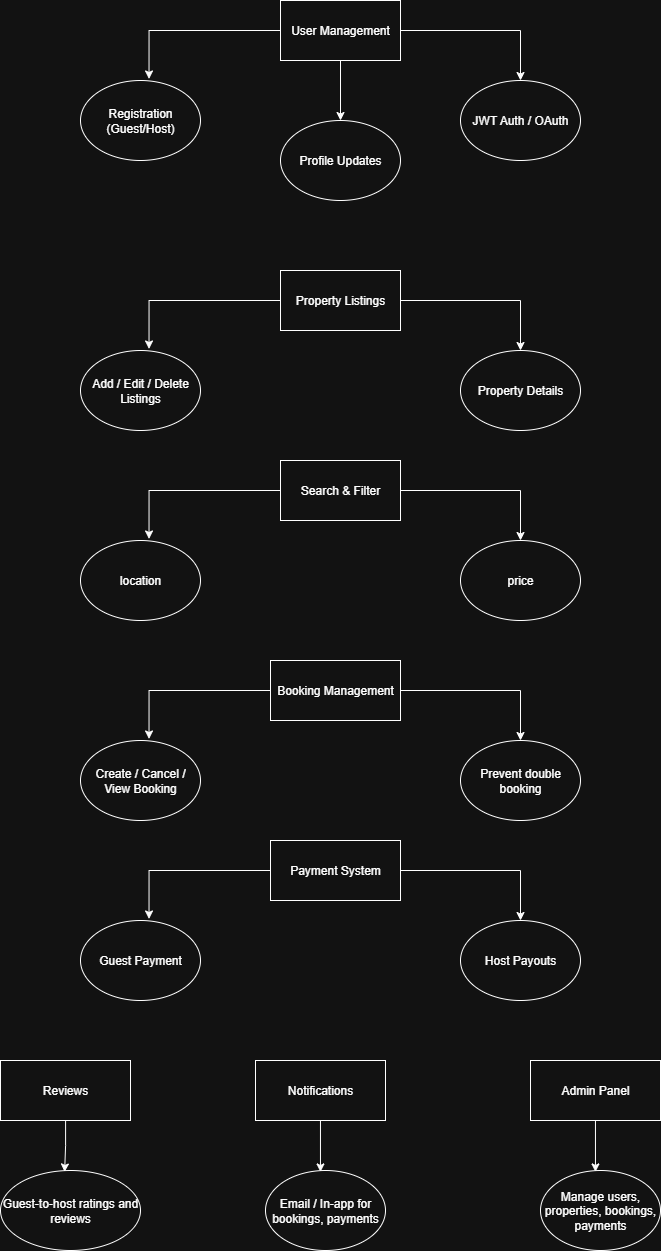

The diagram above was exported from draw.io. Its source (the exported page's mxGraphModel, read from the mxfile embedded in the PNG):
<mxGraphModel dx="2024" dy="1202" grid="1" gridSize="10" guides="1" tooltips="1" connect="1" arrows="1" fold="1" page="1" pageScale="1" pageWidth="850" pageHeight="1100" math="0" shadow="0">
  <root>
    <mxCell id="0" />
    <mxCell id="1" parent="0" />
    <mxCell id="-5RiUm6kAuqIKAK-owCP-7" style="edgeStyle=orthogonalEdgeStyle;rounded=0;orthogonalLoop=1;jettySize=auto;html=1;" edge="1" parent="1" source="-5RiUm6kAuqIKAK-owCP-1" target="-5RiUm6kAuqIKAK-owCP-3">
      <mxGeometry relative="1" as="geometry" />
    </mxCell>
    <mxCell id="-5RiUm6kAuqIKAK-owCP-9" style="edgeStyle=orthogonalEdgeStyle;rounded=0;orthogonalLoop=1;jettySize=auto;html=1;entryX=0.5;entryY=0;entryDx=0;entryDy=0;" edge="1" parent="1" source="-5RiUm6kAuqIKAK-owCP-1" target="-5RiUm6kAuqIKAK-owCP-4">
      <mxGeometry relative="1" as="geometry" />
    </mxCell>
    <mxCell id="-5RiUm6kAuqIKAK-owCP-1" value="User Management" style="rounded=0;whiteSpace=wrap;html=1;" vertex="1" parent="1">
      <mxGeometry x="320" y="40" width="120" height="60" as="geometry" />
    </mxCell>
    <mxCell id="-5RiUm6kAuqIKAK-owCP-2" value="Registration (Guest/Host)" style="ellipse;whiteSpace=wrap;html=1;" vertex="1" parent="1">
      <mxGeometry x="120" y="120" width="120" height="80" as="geometry" />
    </mxCell>
    <mxCell id="-5RiUm6kAuqIKAK-owCP-3" value="JWT Auth / OAuth" style="ellipse;whiteSpace=wrap;html=1;" vertex="1" parent="1">
      <mxGeometry x="500" y="120" width="120" height="80" as="geometry" />
    </mxCell>
    <mxCell id="-5RiUm6kAuqIKAK-owCP-4" value="Profile Updates" style="ellipse;whiteSpace=wrap;html=1;" vertex="1" parent="1">
      <mxGeometry x="320" y="160" width="120" height="80" as="geometry" />
    </mxCell>
    <mxCell id="-5RiUm6kAuqIKAK-owCP-8" style="edgeStyle=orthogonalEdgeStyle;rounded=0;orthogonalLoop=1;jettySize=auto;html=1;entryX=0.571;entryY=-0.019;entryDx=0;entryDy=0;entryPerimeter=0;" edge="1" parent="1" source="-5RiUm6kAuqIKAK-owCP-1" target="-5RiUm6kAuqIKAK-owCP-2">
      <mxGeometry relative="1" as="geometry" />
    </mxCell>
    <mxCell id="-5RiUm6kAuqIKAK-owCP-10" style="edgeStyle=orthogonalEdgeStyle;rounded=0;orthogonalLoop=1;jettySize=auto;html=1;" edge="1" parent="1" source="-5RiUm6kAuqIKAK-owCP-12" target="-5RiUm6kAuqIKAK-owCP-14">
      <mxGeometry relative="1" as="geometry" />
    </mxCell>
    <mxCell id="-5RiUm6kAuqIKAK-owCP-12" value="Property Listings" style="rounded=0;whiteSpace=wrap;html=1;" vertex="1" parent="1">
      <mxGeometry x="320" y="310" width="120" height="60" as="geometry" />
    </mxCell>
    <mxCell id="-5RiUm6kAuqIKAK-owCP-13" value="Add / Edit / Delete Listings" style="ellipse;whiteSpace=wrap;html=1;" vertex="1" parent="1">
      <mxGeometry x="120" y="390" width="120" height="80" as="geometry" />
    </mxCell>
    <mxCell id="-5RiUm6kAuqIKAK-owCP-14" value="Property Details" style="ellipse;whiteSpace=wrap;html=1;" vertex="1" parent="1">
      <mxGeometry x="500" y="390" width="120" height="80" as="geometry" />
    </mxCell>
    <mxCell id="-5RiUm6kAuqIKAK-owCP-16" style="edgeStyle=orthogonalEdgeStyle;rounded=0;orthogonalLoop=1;jettySize=auto;html=1;entryX=0.571;entryY=-0.019;entryDx=0;entryDy=0;entryPerimeter=0;" edge="1" parent="1" source="-5RiUm6kAuqIKAK-owCP-12" target="-5RiUm6kAuqIKAK-owCP-13">
      <mxGeometry relative="1" as="geometry" />
    </mxCell>
    <mxCell id="-5RiUm6kAuqIKAK-owCP-17" style="edgeStyle=orthogonalEdgeStyle;rounded=0;orthogonalLoop=1;jettySize=auto;html=1;" edge="1" parent="1" source="-5RiUm6kAuqIKAK-owCP-18" target="-5RiUm6kAuqIKAK-owCP-20">
      <mxGeometry relative="1" as="geometry" />
    </mxCell>
    <mxCell id="-5RiUm6kAuqIKAK-owCP-18" value="Search &amp;amp; Filter" style="rounded=0;whiteSpace=wrap;html=1;" vertex="1" parent="1">
      <mxGeometry x="320" y="500" width="120" height="60" as="geometry" />
    </mxCell>
    <mxCell id="-5RiUm6kAuqIKAK-owCP-19" value="location" style="ellipse;whiteSpace=wrap;html=1;" vertex="1" parent="1">
      <mxGeometry x="120" y="580" width="120" height="80" as="geometry" />
    </mxCell>
    <mxCell id="-5RiUm6kAuqIKAK-owCP-20" value="price" style="ellipse;whiteSpace=wrap;html=1;" vertex="1" parent="1">
      <mxGeometry x="500" y="580" width="120" height="80" as="geometry" />
    </mxCell>
    <mxCell id="-5RiUm6kAuqIKAK-owCP-21" style="edgeStyle=orthogonalEdgeStyle;rounded=0;orthogonalLoop=1;jettySize=auto;html=1;entryX=0.571;entryY=-0.019;entryDx=0;entryDy=0;entryPerimeter=0;" edge="1" parent="1" source="-5RiUm6kAuqIKAK-owCP-18" target="-5RiUm6kAuqIKAK-owCP-19">
      <mxGeometry relative="1" as="geometry" />
    </mxCell>
    <mxCell id="-5RiUm6kAuqIKAK-owCP-22" style="edgeStyle=orthogonalEdgeStyle;rounded=0;orthogonalLoop=1;jettySize=auto;html=1;" edge="1" parent="1" source="-5RiUm6kAuqIKAK-owCP-23" target="-5RiUm6kAuqIKAK-owCP-25">
      <mxGeometry relative="1" as="geometry" />
    </mxCell>
    <mxCell id="-5RiUm6kAuqIKAK-owCP-23" value="Booking Management" style="rounded=0;whiteSpace=wrap;html=1;" vertex="1" parent="1">
      <mxGeometry x="310" y="700" width="130" height="60" as="geometry" />
    </mxCell>
    <mxCell id="-5RiUm6kAuqIKAK-owCP-24" value="Create / Cancel / View Booking" style="ellipse;whiteSpace=wrap;html=1;" vertex="1" parent="1">
      <mxGeometry x="120" y="780" width="120" height="80" as="geometry" />
    </mxCell>
    <mxCell id="-5RiUm6kAuqIKAK-owCP-25" value="Prevent double booking" style="ellipse;whiteSpace=wrap;html=1;" vertex="1" parent="1">
      <mxGeometry x="500" y="780" width="120" height="80" as="geometry" />
    </mxCell>
    <mxCell id="-5RiUm6kAuqIKAK-owCP-26" style="edgeStyle=orthogonalEdgeStyle;rounded=0;orthogonalLoop=1;jettySize=auto;html=1;entryX=0.571;entryY=-0.019;entryDx=0;entryDy=0;entryPerimeter=0;" edge="1" parent="1" source="-5RiUm6kAuqIKAK-owCP-23" target="-5RiUm6kAuqIKAK-owCP-24">
      <mxGeometry relative="1" as="geometry" />
    </mxCell>
    <mxCell id="-5RiUm6kAuqIKAK-owCP-28" style="edgeStyle=orthogonalEdgeStyle;rounded=0;orthogonalLoop=1;jettySize=auto;html=1;" edge="1" parent="1" source="-5RiUm6kAuqIKAK-owCP-29" target="-5RiUm6kAuqIKAK-owCP-31">
      <mxGeometry relative="1" as="geometry" />
    </mxCell>
    <mxCell id="-5RiUm6kAuqIKAK-owCP-29" value="Payment System" style="rounded=0;whiteSpace=wrap;html=1;" vertex="1" parent="1">
      <mxGeometry x="310" y="880" width="130" height="60" as="geometry" />
    </mxCell>
    <mxCell id="-5RiUm6kAuqIKAK-owCP-30" value="Guest Payment" style="ellipse;whiteSpace=wrap;html=1;" vertex="1" parent="1">
      <mxGeometry x="120" y="960" width="120" height="80" as="geometry" />
    </mxCell>
    <mxCell id="-5RiUm6kAuqIKAK-owCP-31" value="Host Payouts" style="ellipse;whiteSpace=wrap;html=1;" vertex="1" parent="1">
      <mxGeometry x="500" y="960" width="120" height="80" as="geometry" />
    </mxCell>
    <mxCell id="-5RiUm6kAuqIKAK-owCP-32" style="edgeStyle=orthogonalEdgeStyle;rounded=0;orthogonalLoop=1;jettySize=auto;html=1;entryX=0.571;entryY=-0.019;entryDx=0;entryDy=0;entryPerimeter=0;" edge="1" parent="1" source="-5RiUm6kAuqIKAK-owCP-29" target="-5RiUm6kAuqIKAK-owCP-30">
      <mxGeometry relative="1" as="geometry" />
    </mxCell>
    <mxCell id="-5RiUm6kAuqIKAK-owCP-34" value="Reviews" style="rounded=0;whiteSpace=wrap;html=1;" vertex="1" parent="1">
      <mxGeometry x="40" y="1100" width="130" height="60" as="geometry" />
    </mxCell>
    <mxCell id="-5RiUm6kAuqIKAK-owCP-35" value="Guest-to-host ratings and reviews" style="ellipse;whiteSpace=wrap;html=1;" vertex="1" parent="1">
      <mxGeometry x="40" y="1210" width="140" height="80" as="geometry" />
    </mxCell>
    <mxCell id="-5RiUm6kAuqIKAK-owCP-38" style="edgeStyle=orthogonalEdgeStyle;rounded=0;orthogonalLoop=1;jettySize=auto;html=1;entryX=0.458;entryY=0.018;entryDx=0;entryDy=0;entryPerimeter=0;" edge="1" parent="1" source="-5RiUm6kAuqIKAK-owCP-34" target="-5RiUm6kAuqIKAK-owCP-35">
      <mxGeometry relative="1" as="geometry" />
    </mxCell>
    <mxCell id="-5RiUm6kAuqIKAK-owCP-39" style="edgeStyle=orthogonalEdgeStyle;rounded=0;orthogonalLoop=1;jettySize=auto;html=1;entryX=0.458;entryY=0.018;entryDx=0;entryDy=0;entryPerimeter=0;" edge="1" source="-5RiUm6kAuqIKAK-owCP-40" target="-5RiUm6kAuqIKAK-owCP-41" parent="1">
      <mxGeometry relative="1" as="geometry" />
    </mxCell>
    <mxCell id="-5RiUm6kAuqIKAK-owCP-40" value="Notifications" style="rounded=0;whiteSpace=wrap;html=1;" vertex="1" parent="1">
      <mxGeometry x="295" y="1100" width="130" height="60" as="geometry" />
    </mxCell>
    <mxCell id="-5RiUm6kAuqIKAK-owCP-41" value="Email / In-app for bookings, payments" style="ellipse;whiteSpace=wrap;html=1;" vertex="1" parent="1">
      <mxGeometry x="305" y="1210" width="120" height="80" as="geometry" />
    </mxCell>
    <mxCell id="-5RiUm6kAuqIKAK-owCP-42" style="edgeStyle=orthogonalEdgeStyle;rounded=0;orthogonalLoop=1;jettySize=auto;html=1;entryX=0.458;entryY=0.018;entryDx=0;entryDy=0;entryPerimeter=0;" edge="1" source="-5RiUm6kAuqIKAK-owCP-43" target="-5RiUm6kAuqIKAK-owCP-44" parent="1">
      <mxGeometry relative="1" as="geometry" />
    </mxCell>
    <mxCell id="-5RiUm6kAuqIKAK-owCP-43" value="Admin Panel" style="rounded=0;whiteSpace=wrap;html=1;" vertex="1" parent="1">
      <mxGeometry x="570" y="1100" width="130" height="60" as="geometry" />
    </mxCell>
    <mxCell id="-5RiUm6kAuqIKAK-owCP-44" value="Manage users, properties, bookings, payments" style="ellipse;whiteSpace=wrap;html=1;" vertex="1" parent="1">
      <mxGeometry x="580" y="1210" width="120" height="80" as="geometry" />
    </mxCell>
  </root>
</mxGraphModel>